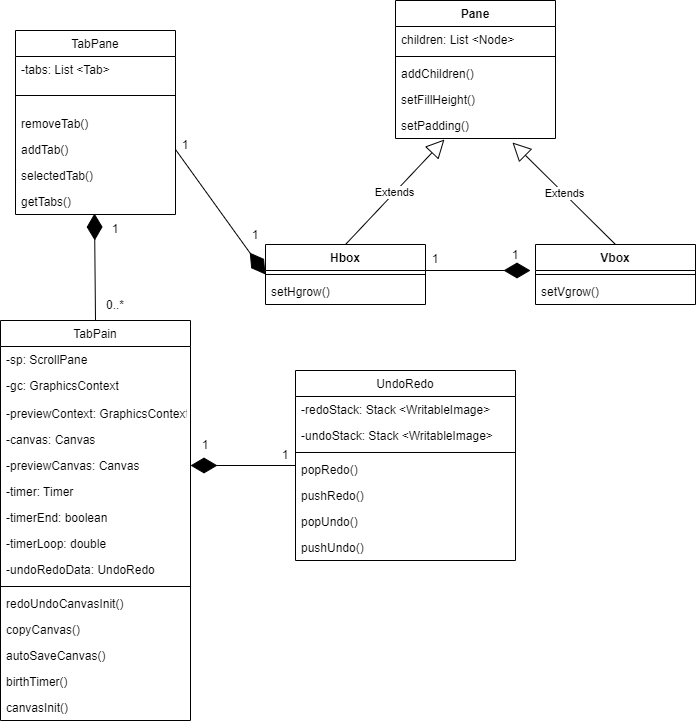

The diagram above was exported from draw.io. Its source (the exported page's mxGraphModel, read from the mxfile embedded in the PNG):
<mxGraphModel dx="1269" dy="719" grid="1" gridSize="10" guides="1" tooltips="1" connect="1" arrows="1" fold="1" page="1" pageScale="1" pageWidth="827" pageHeight="1169" math="0" shadow="0">
  <root>
    <mxCell id="WIyWlLk6GJQsqaUBKTNV-0" />
    <mxCell id="WIyWlLk6GJQsqaUBKTNV-1" parent="WIyWlLk6GJQsqaUBKTNV-0" />
    <mxCell id="zkfFHV4jXpPFQw0GAbJ--6" value="TabPain" style="swimlane;fontStyle=0;align=center;verticalAlign=top;childLayout=stackLayout;horizontal=1;startSize=26;horizontalStack=0;resizeParent=1;resizeLast=0;collapsible=1;marginBottom=0;rounded=0;shadow=0;strokeWidth=1;" parent="WIyWlLk6GJQsqaUBKTNV-1" vertex="1">
      <mxGeometry x="55" y="330" width="190" height="400" as="geometry">
        <mxRectangle x="130" y="380" width="160" height="26" as="alternateBounds" />
      </mxGeometry>
    </mxCell>
    <mxCell id="zkfFHV4jXpPFQw0GAbJ--7" value="-sp: ScrollPane" style="text;align=left;verticalAlign=top;spacingLeft=4;spacingRight=4;overflow=hidden;rotatable=0;points=[[0,0.5],[1,0.5]];portConstraint=eastwest;" parent="zkfFHV4jXpPFQw0GAbJ--6" vertex="1">
      <mxGeometry y="26" width="190" height="26" as="geometry" />
    </mxCell>
    <mxCell id="zkfFHV4jXpPFQw0GAbJ--8" value="-gc: GraphicsContext&#10;" style="text;align=left;verticalAlign=top;spacingLeft=4;spacingRight=4;overflow=hidden;rotatable=0;points=[[0,0.5],[1,0.5]];portConstraint=eastwest;rounded=0;shadow=0;html=0;" parent="zkfFHV4jXpPFQw0GAbJ--6" vertex="1">
      <mxGeometry y="52" width="190" height="28" as="geometry" />
    </mxCell>
    <mxCell id="-p5xpgGUB7_i8WzBwpkD-7" value="-previewContext: GraphicsContext" style="text;strokeColor=none;fillColor=none;align=left;verticalAlign=top;spacingLeft=4;spacingRight=4;overflow=hidden;rotatable=0;points=[[0,0.5],[1,0.5]];portConstraint=eastwest;" vertex="1" parent="zkfFHV4jXpPFQw0GAbJ--6">
      <mxGeometry y="80" width="190" height="26" as="geometry" />
    </mxCell>
    <mxCell id="-p5xpgGUB7_i8WzBwpkD-8" value="-canvas: Canvas" style="text;strokeColor=none;fillColor=none;align=left;verticalAlign=top;spacingLeft=4;spacingRight=4;overflow=hidden;rotatable=0;points=[[0,0.5],[1,0.5]];portConstraint=eastwest;" vertex="1" parent="zkfFHV4jXpPFQw0GAbJ--6">
      <mxGeometry y="106" width="190" height="26" as="geometry" />
    </mxCell>
    <mxCell id="-p5xpgGUB7_i8WzBwpkD-9" value="-previewCanvas: Canvas" style="text;strokeColor=none;fillColor=none;align=left;verticalAlign=top;spacingLeft=4;spacingRight=4;overflow=hidden;rotatable=0;points=[[0,0.5],[1,0.5]];portConstraint=eastwest;" vertex="1" parent="zkfFHV4jXpPFQw0GAbJ--6">
      <mxGeometry y="132" width="190" height="26" as="geometry" />
    </mxCell>
    <mxCell id="-p5xpgGUB7_i8WzBwpkD-15" value="-timer: Timer" style="text;strokeColor=none;fillColor=none;align=left;verticalAlign=top;spacingLeft=4;spacingRight=4;overflow=hidden;rotatable=0;points=[[0,0.5],[1,0.5]];portConstraint=eastwest;" vertex="1" parent="zkfFHV4jXpPFQw0GAbJ--6">
      <mxGeometry y="158" width="190" height="26" as="geometry" />
    </mxCell>
    <mxCell id="-p5xpgGUB7_i8WzBwpkD-16" value="-timerEnd: boolean" style="text;strokeColor=none;fillColor=none;align=left;verticalAlign=top;spacingLeft=4;spacingRight=4;overflow=hidden;rotatable=0;points=[[0,0.5],[1,0.5]];portConstraint=eastwest;" vertex="1" parent="zkfFHV4jXpPFQw0GAbJ--6">
      <mxGeometry y="184" width="190" height="26" as="geometry" />
    </mxCell>
    <mxCell id="-p5xpgGUB7_i8WzBwpkD-14" value="-timerLoop: double" style="text;strokeColor=none;fillColor=none;align=left;verticalAlign=top;spacingLeft=4;spacingRight=4;overflow=hidden;rotatable=0;points=[[0,0.5],[1,0.5]];portConstraint=eastwest;" vertex="1" parent="zkfFHV4jXpPFQw0GAbJ--6">
      <mxGeometry y="210" width="190" height="26" as="geometry" />
    </mxCell>
    <mxCell id="-p5xpgGUB7_i8WzBwpkD-10" value="-undoRedoData: UndoRedo" style="text;strokeColor=none;fillColor=none;align=left;verticalAlign=top;spacingLeft=4;spacingRight=4;overflow=hidden;rotatable=0;points=[[0,0.5],[1,0.5]];portConstraint=eastwest;" vertex="1" parent="zkfFHV4jXpPFQw0GAbJ--6">
      <mxGeometry y="236" width="190" height="26" as="geometry" />
    </mxCell>
    <mxCell id="zkfFHV4jXpPFQw0GAbJ--9" value="" style="line;html=1;strokeWidth=1;align=left;verticalAlign=middle;spacingTop=-1;spacingLeft=3;spacingRight=3;rotatable=0;labelPosition=right;points=[];portConstraint=eastwest;" parent="zkfFHV4jXpPFQw0GAbJ--6" vertex="1">
      <mxGeometry y="262" width="190" height="8" as="geometry" />
    </mxCell>
    <mxCell id="zkfFHV4jXpPFQw0GAbJ--10" value="redoUndoCanvasInit()" style="text;align=left;verticalAlign=top;spacingLeft=4;spacingRight=4;overflow=hidden;rotatable=0;points=[[0,0.5],[1,0.5]];portConstraint=eastwest;fontStyle=0" parent="zkfFHV4jXpPFQw0GAbJ--6" vertex="1">
      <mxGeometry y="270" width="190" height="26" as="geometry" />
    </mxCell>
    <mxCell id="-p5xpgGUB7_i8WzBwpkD-11" value="copyCanvas()" style="text;strokeColor=none;fillColor=none;align=left;verticalAlign=top;spacingLeft=4;spacingRight=4;overflow=hidden;rotatable=0;points=[[0,0.5],[1,0.5]];portConstraint=eastwest;" vertex="1" parent="zkfFHV4jXpPFQw0GAbJ--6">
      <mxGeometry y="296" width="190" height="26" as="geometry" />
    </mxCell>
    <mxCell id="-p5xpgGUB7_i8WzBwpkD-12" value="autoSaveCanvas()" style="text;strokeColor=none;fillColor=none;align=left;verticalAlign=top;spacingLeft=4;spacingRight=4;overflow=hidden;rotatable=0;points=[[0,0.5],[1,0.5]];portConstraint=eastwest;" vertex="1" parent="zkfFHV4jXpPFQw0GAbJ--6">
      <mxGeometry y="322" width="190" height="26" as="geometry" />
    </mxCell>
    <mxCell id="-p5xpgGUB7_i8WzBwpkD-13" value="birthTimer()" style="text;strokeColor=none;fillColor=none;align=left;verticalAlign=top;spacingLeft=4;spacingRight=4;overflow=hidden;rotatable=0;points=[[0,0.5],[1,0.5]];portConstraint=eastwest;" vertex="1" parent="zkfFHV4jXpPFQw0GAbJ--6">
      <mxGeometry y="348" width="190" height="26" as="geometry" />
    </mxCell>
    <mxCell id="zkfFHV4jXpPFQw0GAbJ--11" value="canvasInit()" style="text;align=left;verticalAlign=top;spacingLeft=4;spacingRight=4;overflow=hidden;rotatable=0;points=[[0,0.5],[1,0.5]];portConstraint=eastwest;" parent="zkfFHV4jXpPFQw0GAbJ--6" vertex="1">
      <mxGeometry y="374" width="190" height="26" as="geometry" />
    </mxCell>
    <mxCell id="-p5xpgGUB7_i8WzBwpkD-0" value="UndoRedo" style="swimlane;fontStyle=0;align=center;verticalAlign=top;childLayout=stackLayout;horizontal=1;startSize=26;horizontalStack=0;resizeParent=1;resizeLast=0;collapsible=1;marginBottom=0;rounded=0;shadow=0;strokeWidth=1;" vertex="1" parent="WIyWlLk6GJQsqaUBKTNV-1">
      <mxGeometry x="350" y="380" width="220" height="190" as="geometry">
        <mxRectangle x="340" y="380" width="170" height="26" as="alternateBounds" />
      </mxGeometry>
    </mxCell>
    <mxCell id="-p5xpgGUB7_i8WzBwpkD-17" value="-redoStack: Stack &lt;WritableImage&gt;" style="text;strokeColor=none;fillColor=none;align=left;verticalAlign=top;spacingLeft=4;spacingRight=4;overflow=hidden;rotatable=0;points=[[0,0.5],[1,0.5]];portConstraint=eastwest;" vertex="1" parent="-p5xpgGUB7_i8WzBwpkD-0">
      <mxGeometry y="26" width="220" height="26" as="geometry" />
    </mxCell>
    <mxCell id="-p5xpgGUB7_i8WzBwpkD-1" value="-undoStack: Stack &lt;WritableImage&gt;" style="text;align=left;verticalAlign=top;spacingLeft=4;spacingRight=4;overflow=hidden;rotatable=0;points=[[0,0.5],[1,0.5]];portConstraint=eastwest;" vertex="1" parent="-p5xpgGUB7_i8WzBwpkD-0">
      <mxGeometry y="52" width="220" height="26" as="geometry" />
    </mxCell>
    <mxCell id="-p5xpgGUB7_i8WzBwpkD-2" value="" style="line;html=1;strokeWidth=1;align=left;verticalAlign=middle;spacingTop=-1;spacingLeft=3;spacingRight=3;rotatable=0;labelPosition=right;points=[];portConstraint=eastwest;" vertex="1" parent="-p5xpgGUB7_i8WzBwpkD-0">
      <mxGeometry y="78" width="220" height="8" as="geometry" />
    </mxCell>
    <mxCell id="-p5xpgGUB7_i8WzBwpkD-18" value="popRedo()" style="text;strokeColor=none;fillColor=none;align=left;verticalAlign=top;spacingLeft=4;spacingRight=4;overflow=hidden;rotatable=0;points=[[0,0.5],[1,0.5]];portConstraint=eastwest;" vertex="1" parent="-p5xpgGUB7_i8WzBwpkD-0">
      <mxGeometry y="86" width="220" height="26" as="geometry" />
    </mxCell>
    <mxCell id="-p5xpgGUB7_i8WzBwpkD-19" value="pushRedo()" style="text;strokeColor=none;fillColor=none;align=left;verticalAlign=top;spacingLeft=4;spacingRight=4;overflow=hidden;rotatable=0;points=[[0,0.5],[1,0.5]];portConstraint=eastwest;" vertex="1" parent="-p5xpgGUB7_i8WzBwpkD-0">
      <mxGeometry y="112" width="220" height="26" as="geometry" />
    </mxCell>
    <mxCell id="-p5xpgGUB7_i8WzBwpkD-21" value="popUndo()" style="text;strokeColor=none;fillColor=none;align=left;verticalAlign=top;spacingLeft=4;spacingRight=4;overflow=hidden;rotatable=0;points=[[0,0.5],[1,0.5]];portConstraint=eastwest;" vertex="1" parent="-p5xpgGUB7_i8WzBwpkD-0">
      <mxGeometry y="138" width="220" height="26" as="geometry" />
    </mxCell>
    <mxCell id="-p5xpgGUB7_i8WzBwpkD-20" value="pushUndo()" style="text;strokeColor=none;fillColor=none;align=left;verticalAlign=top;spacingLeft=4;spacingRight=4;overflow=hidden;rotatable=0;points=[[0,0.5],[1,0.5]];portConstraint=eastwest;" vertex="1" parent="-p5xpgGUB7_i8WzBwpkD-0">
      <mxGeometry y="164" width="220" height="26" as="geometry" />
    </mxCell>
    <mxCell id="-p5xpgGUB7_i8WzBwpkD-3" value="TabPane" style="swimlane;fontStyle=0;align=center;verticalAlign=top;childLayout=stackLayout;horizontal=1;startSize=26;horizontalStack=0;resizeParent=1;resizeLast=0;collapsible=1;marginBottom=0;rounded=0;shadow=0;strokeWidth=1;" vertex="1" parent="WIyWlLk6GJQsqaUBKTNV-1">
      <mxGeometry x="70" y="40" width="160" height="184" as="geometry">
        <mxRectangle x="340" y="380" width="170" height="26" as="alternateBounds" />
      </mxGeometry>
    </mxCell>
    <mxCell id="-p5xpgGUB7_i8WzBwpkD-23" value="-tabs: List &lt;Tab&gt;" style="text;strokeColor=none;fillColor=none;align=left;verticalAlign=top;spacingLeft=4;spacingRight=4;overflow=hidden;rotatable=0;points=[[0,0.5],[1,0.5]];portConstraint=eastwest;" vertex="1" parent="-p5xpgGUB7_i8WzBwpkD-3">
      <mxGeometry y="26" width="160" height="24" as="geometry" />
    </mxCell>
    <mxCell id="-p5xpgGUB7_i8WzBwpkD-5" value="" style="line;html=1;strokeWidth=1;align=left;verticalAlign=middle;spacingTop=-1;spacingLeft=3;spacingRight=3;rotatable=0;labelPosition=right;points=[];portConstraint=eastwest;" vertex="1" parent="-p5xpgGUB7_i8WzBwpkD-3">
      <mxGeometry y="50" width="160" height="30" as="geometry" />
    </mxCell>
    <mxCell id="-p5xpgGUB7_i8WzBwpkD-26" value="removeTab()" style="text;strokeColor=none;fillColor=none;align=left;verticalAlign=top;spacingLeft=4;spacingRight=4;overflow=hidden;rotatable=0;points=[[0,0.5],[1,0.5]];portConstraint=eastwest;" vertex="1" parent="-p5xpgGUB7_i8WzBwpkD-3">
      <mxGeometry y="80" width="160" height="26" as="geometry" />
    </mxCell>
    <mxCell id="-p5xpgGUB7_i8WzBwpkD-25" value="addTab()&#10;" style="text;strokeColor=none;fillColor=none;align=left;verticalAlign=top;spacingLeft=4;spacingRight=4;overflow=hidden;rotatable=0;points=[[0,0.5],[1,0.5]];portConstraint=eastwest;" vertex="1" parent="-p5xpgGUB7_i8WzBwpkD-3">
      <mxGeometry y="106" width="160" height="26" as="geometry" />
    </mxCell>
    <mxCell id="-p5xpgGUB7_i8WzBwpkD-24" value="selectedTab()" style="text;strokeColor=none;fillColor=none;align=left;verticalAlign=top;spacingLeft=4;spacingRight=4;overflow=hidden;rotatable=0;points=[[0,0.5],[1,0.5]];portConstraint=eastwest;" vertex="1" parent="-p5xpgGUB7_i8WzBwpkD-3">
      <mxGeometry y="132" width="160" height="26" as="geometry" />
    </mxCell>
    <mxCell id="-p5xpgGUB7_i8WzBwpkD-22" value="getTabs()" style="text;strokeColor=none;fillColor=none;align=left;verticalAlign=top;spacingLeft=4;spacingRight=4;overflow=hidden;rotatable=0;points=[[0,0.5],[1,0.5]];portConstraint=eastwest;" vertex="1" parent="-p5xpgGUB7_i8WzBwpkD-3">
      <mxGeometry y="158" width="160" height="26" as="geometry" />
    </mxCell>
    <mxCell id="-p5xpgGUB7_i8WzBwpkD-27" value="" style="endArrow=diamondThin;endFill=1;endSize=24;html=1;rounded=0;exitX=0.5;exitY=0;exitDx=0;exitDy=0;entryX=0.15;entryY=-0.033;entryDx=0;entryDy=0;entryPerimeter=0;" edge="1" parent="WIyWlLk6GJQsqaUBKTNV-1" source="zkfFHV4jXpPFQw0GAbJ--6" target="-p5xpgGUB7_i8WzBwpkD-28">
      <mxGeometry width="160" relative="1" as="geometry">
        <mxPoint x="150" y="280" as="sourcePoint" />
        <mxPoint x="310" y="280" as="targetPoint" />
      </mxGeometry>
    </mxCell>
    <mxCell id="-p5xpgGUB7_i8WzBwpkD-28" value="1" style="text;html=1;strokeColor=none;fillColor=none;align=center;verticalAlign=middle;whiteSpace=wrap;rounded=0;" vertex="1" parent="WIyWlLk6GJQsqaUBKTNV-1">
      <mxGeometry x="140" y="224" width="60" height="30" as="geometry" />
    </mxCell>
    <mxCell id="-p5xpgGUB7_i8WzBwpkD-29" value="0..*" style="text;html=1;strokeColor=none;fillColor=none;align=center;verticalAlign=middle;whiteSpace=wrap;rounded=0;" vertex="1" parent="WIyWlLk6GJQsqaUBKTNV-1">
      <mxGeometry x="140" y="300" width="60" height="30" as="geometry" />
    </mxCell>
    <mxCell id="-p5xpgGUB7_i8WzBwpkD-30" value="" style="endArrow=diamondThin;endFill=1;endSize=24;html=1;rounded=0;entryX=1;entryY=0.5;entryDx=0;entryDy=0;" edge="1" parent="WIyWlLk6GJQsqaUBKTNV-1" target="-p5xpgGUB7_i8WzBwpkD-9">
      <mxGeometry width="160" relative="1" as="geometry">
        <mxPoint x="350" y="475" as="sourcePoint" />
        <mxPoint x="450" y="290" as="targetPoint" />
      </mxGeometry>
    </mxCell>
    <mxCell id="-p5xpgGUB7_i8WzBwpkD-32" value="1" style="text;html=1;strokeColor=none;fillColor=none;align=center;verticalAlign=middle;whiteSpace=wrap;rounded=0;" vertex="1" parent="WIyWlLk6GJQsqaUBKTNV-1">
      <mxGeometry x="230" y="440" width="60" height="30" as="geometry" />
    </mxCell>
    <mxCell id="-p5xpgGUB7_i8WzBwpkD-33" value="1" style="text;html=1;strokeColor=none;fillColor=none;align=center;verticalAlign=middle;whiteSpace=wrap;rounded=0;" vertex="1" parent="WIyWlLk6GJQsqaUBKTNV-1">
      <mxGeometry x="310" y="450" width="60" height="30" as="geometry" />
    </mxCell>
    <mxCell id="-p5xpgGUB7_i8WzBwpkD-34" value="Pane" style="swimlane;fontStyle=1;align=center;verticalAlign=top;childLayout=stackLayout;horizontal=1;startSize=26;horizontalStack=0;resizeParent=1;resizeParentMax=0;resizeLast=0;collapsible=1;marginBottom=0;" vertex="1" parent="WIyWlLk6GJQsqaUBKTNV-1">
      <mxGeometry x="450" y="10" width="160" height="138" as="geometry" />
    </mxCell>
    <mxCell id="-p5xpgGUB7_i8WzBwpkD-35" value="children: List &lt;Node&gt;" style="text;strokeColor=none;fillColor=none;align=left;verticalAlign=top;spacingLeft=4;spacingRight=4;overflow=hidden;rotatable=0;points=[[0,0.5],[1,0.5]];portConstraint=eastwest;" vertex="1" parent="-p5xpgGUB7_i8WzBwpkD-34">
      <mxGeometry y="26" width="160" height="26" as="geometry" />
    </mxCell>
    <mxCell id="-p5xpgGUB7_i8WzBwpkD-36" value="" style="line;strokeWidth=1;fillColor=none;align=left;verticalAlign=middle;spacingTop=-1;spacingLeft=3;spacingRight=3;rotatable=0;labelPosition=right;points=[];portConstraint=eastwest;" vertex="1" parent="-p5xpgGUB7_i8WzBwpkD-34">
      <mxGeometry y="52" width="160" height="8" as="geometry" />
    </mxCell>
    <mxCell id="-p5xpgGUB7_i8WzBwpkD-38" value="addChildren()" style="text;strokeColor=none;fillColor=none;align=left;verticalAlign=top;spacingLeft=4;spacingRight=4;overflow=hidden;rotatable=0;points=[[0,0.5],[1,0.5]];portConstraint=eastwest;" vertex="1" parent="-p5xpgGUB7_i8WzBwpkD-34">
      <mxGeometry y="60" width="160" height="26" as="geometry" />
    </mxCell>
    <mxCell id="-p5xpgGUB7_i8WzBwpkD-39" value="setFillHeight()" style="text;strokeColor=none;fillColor=none;align=left;verticalAlign=top;spacingLeft=4;spacingRight=4;overflow=hidden;rotatable=0;points=[[0,0.5],[1,0.5]];portConstraint=eastwest;" vertex="1" parent="-p5xpgGUB7_i8WzBwpkD-34">
      <mxGeometry y="86" width="160" height="26" as="geometry" />
    </mxCell>
    <mxCell id="-p5xpgGUB7_i8WzBwpkD-41" value="setPadding()" style="text;strokeColor=none;fillColor=none;align=left;verticalAlign=top;spacingLeft=4;spacingRight=4;overflow=hidden;rotatable=0;points=[[0,0.5],[1,0.5]];portConstraint=eastwest;" vertex="1" parent="-p5xpgGUB7_i8WzBwpkD-34">
      <mxGeometry y="112" width="160" height="26" as="geometry" />
    </mxCell>
    <mxCell id="-p5xpgGUB7_i8WzBwpkD-42" value="Hbox" style="swimlane;fontStyle=1;align=center;verticalAlign=top;childLayout=stackLayout;horizontal=1;startSize=26;horizontalStack=0;resizeParent=1;resizeParentMax=0;resizeLast=0;collapsible=1;marginBottom=0;" vertex="1" parent="WIyWlLk6GJQsqaUBKTNV-1">
      <mxGeometry x="320" y="254" width="160" height="60" as="geometry" />
    </mxCell>
    <mxCell id="-p5xpgGUB7_i8WzBwpkD-44" value="" style="line;strokeWidth=1;fillColor=none;align=left;verticalAlign=middle;spacingTop=-1;spacingLeft=3;spacingRight=3;rotatable=0;labelPosition=right;points=[];portConstraint=eastwest;" vertex="1" parent="-p5xpgGUB7_i8WzBwpkD-42">
      <mxGeometry y="26" width="160" height="8" as="geometry" />
    </mxCell>
    <mxCell id="-p5xpgGUB7_i8WzBwpkD-45" value="setHgrow()" style="text;strokeColor=none;fillColor=none;align=left;verticalAlign=top;spacingLeft=4;spacingRight=4;overflow=hidden;rotatable=0;points=[[0,0.5],[1,0.5]];portConstraint=eastwest;" vertex="1" parent="-p5xpgGUB7_i8WzBwpkD-42">
      <mxGeometry y="34" width="160" height="26" as="geometry" />
    </mxCell>
    <mxCell id="-p5xpgGUB7_i8WzBwpkD-46" value="Vbox" style="swimlane;fontStyle=1;align=center;verticalAlign=top;childLayout=stackLayout;horizontal=1;startSize=26;horizontalStack=0;resizeParent=1;resizeParentMax=0;resizeLast=0;collapsible=1;marginBottom=0;" vertex="1" parent="WIyWlLk6GJQsqaUBKTNV-1">
      <mxGeometry x="590" y="254" width="160" height="60" as="geometry" />
    </mxCell>
    <mxCell id="-p5xpgGUB7_i8WzBwpkD-48" value="" style="line;strokeWidth=1;fillColor=none;align=left;verticalAlign=middle;spacingTop=-1;spacingLeft=3;spacingRight=3;rotatable=0;labelPosition=right;points=[];portConstraint=eastwest;" vertex="1" parent="-p5xpgGUB7_i8WzBwpkD-46">
      <mxGeometry y="26" width="160" height="8" as="geometry" />
    </mxCell>
    <mxCell id="-p5xpgGUB7_i8WzBwpkD-49" value="setVgrow()" style="text;strokeColor=none;fillColor=none;align=left;verticalAlign=top;spacingLeft=4;spacingRight=4;overflow=hidden;rotatable=0;points=[[0,0.5],[1,0.5]];portConstraint=eastwest;" vertex="1" parent="-p5xpgGUB7_i8WzBwpkD-46">
      <mxGeometry y="34" width="160" height="26" as="geometry" />
    </mxCell>
    <mxCell id="-p5xpgGUB7_i8WzBwpkD-50" value="" style="endArrow=diamondThin;endFill=1;endSize=24;html=1;rounded=0;entryX=0;entryY=0.5;entryDx=0;entryDy=0;exitX=1;exitY=0.5;exitDx=0;exitDy=0;" edge="1" parent="WIyWlLk6GJQsqaUBKTNV-1" source="-p5xpgGUB7_i8WzBwpkD-25" target="-p5xpgGUB7_i8WzBwpkD-42">
      <mxGeometry width="160" relative="1" as="geometry">
        <mxPoint x="320" y="170" as="sourcePoint" />
        <mxPoint x="320" y="100" as="targetPoint" />
      </mxGeometry>
    </mxCell>
    <mxCell id="-p5xpgGUB7_i8WzBwpkD-51" value="1" style="text;html=1;strokeColor=none;fillColor=none;align=center;verticalAlign=middle;whiteSpace=wrap;rounded=0;" vertex="1" parent="WIyWlLk6GJQsqaUBKTNV-1">
      <mxGeometry x="210" y="140" width="60" height="30" as="geometry" />
    </mxCell>
    <mxCell id="-p5xpgGUB7_i8WzBwpkD-52" value="1" style="text;html=1;strokeColor=none;fillColor=none;align=center;verticalAlign=middle;whiteSpace=wrap;rounded=0;" vertex="1" parent="WIyWlLk6GJQsqaUBKTNV-1">
      <mxGeometry x="280" y="230" width="60" height="30" as="geometry" />
    </mxCell>
    <mxCell id="-p5xpgGUB7_i8WzBwpkD-53" value="Extends" style="endArrow=block;endSize=16;endFill=0;html=1;rounded=0;exitX=0.5;exitY=0;exitDx=0;exitDy=0;entryX=0.306;entryY=1.038;entryDx=0;entryDy=0;entryPerimeter=0;" edge="1" parent="WIyWlLk6GJQsqaUBKTNV-1" source="-p5xpgGUB7_i8WzBwpkD-42" target="-p5xpgGUB7_i8WzBwpkD-41">
      <mxGeometry width="160" relative="1" as="geometry">
        <mxPoint x="400" y="230" as="sourcePoint" />
        <mxPoint x="518" y="174" as="targetPoint" />
      </mxGeometry>
    </mxCell>
    <mxCell id="-p5xpgGUB7_i8WzBwpkD-54" value="Extends" style="endArrow=block;endSize=16;endFill=0;html=1;rounded=0;exitX=0.5;exitY=0;exitDx=0;exitDy=0;entryX=0.731;entryY=1.154;entryDx=0;entryDy=0;entryPerimeter=0;" edge="1" parent="WIyWlLk6GJQsqaUBKTNV-1" source="-p5xpgGUB7_i8WzBwpkD-46" target="-p5xpgGUB7_i8WzBwpkD-41">
      <mxGeometry width="160" relative="1" as="geometry">
        <mxPoint x="410" y="264" as="sourcePoint" />
        <mxPoint x="544.0799999999999" y="174.98800000000006" as="targetPoint" />
      </mxGeometry>
    </mxCell>
    <mxCell id="-p5xpgGUB7_i8WzBwpkD-55" value="" style="endArrow=diamondThin;endFill=1;endSize=24;html=1;rounded=0;entryX=0.75;entryY=1;entryDx=0;entryDy=0;" edge="1" parent="WIyWlLk6GJQsqaUBKTNV-1" target="-p5xpgGUB7_i8WzBwpkD-57">
      <mxGeometry width="160" relative="1" as="geometry">
        <mxPoint x="480" y="280" as="sourcePoint" />
        <mxPoint x="480" y="283.5" as="targetPoint" />
      </mxGeometry>
    </mxCell>
    <mxCell id="-p5xpgGUB7_i8WzBwpkD-56" value="1" style="text;html=1;strokeColor=none;fillColor=none;align=center;verticalAlign=middle;whiteSpace=wrap;rounded=0;" vertex="1" parent="WIyWlLk6GJQsqaUBKTNV-1">
      <mxGeometry x="460" y="254" width="60" height="30" as="geometry" />
    </mxCell>
    <mxCell id="-p5xpgGUB7_i8WzBwpkD-57" value="1" style="text;html=1;strokeColor=none;fillColor=none;align=center;verticalAlign=middle;whiteSpace=wrap;rounded=0;" vertex="1" parent="WIyWlLk6GJQsqaUBKTNV-1">
      <mxGeometry x="540" y="250" width="60" height="30" as="geometry" />
    </mxCell>
  </root>
</mxGraphModel>